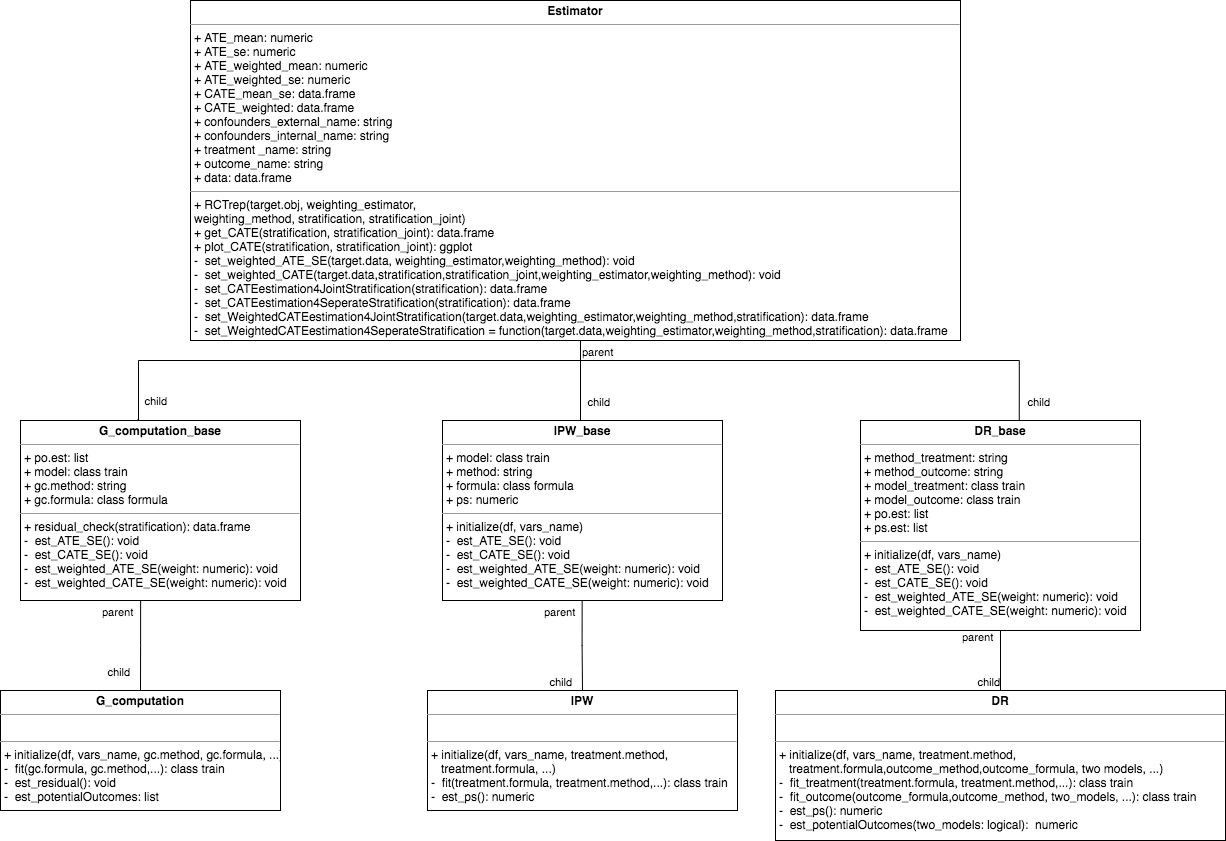

The diagram above was exported from draw.io. Its source (the exported page's mxGraphModel, read from the mxfile embedded in the PNG):
<mxGraphModel dx="1621" dy="2029" grid="1" gridSize="10" guides="1" tooltips="1" connect="1" arrows="1" fold="1" page="1" pageScale="1" pageWidth="827" pageHeight="1169" math="0" shadow="0">
  <root>
    <mxCell id="0" />
    <mxCell id="1" parent="0" />
    <mxCell id="OMrfmWGshTmciaxTsPED-2" value="&lt;p style=&quot;margin: 0px ; margin-top: 4px ; text-align: center&quot;&gt;&lt;b&gt;Estimator&lt;/b&gt;&lt;/p&gt;&lt;hr size=&quot;1&quot;&gt;&lt;p style=&quot;margin: 0px ; margin-left: 4px&quot;&gt;+ ATE_mean: numeric&lt;/p&gt;&lt;p style=&quot;margin: 0px ; margin-left: 4px&quot;&gt;+ ATE_se: numeric&lt;/p&gt;&lt;p style=&quot;margin: 0px ; margin-left: 4px&quot;&gt;+ ATE_weighted_mean: numeric&lt;/p&gt;&lt;p style=&quot;margin: 0px ; margin-left: 4px&quot;&gt;+ ATE_weighted_se: numeric&lt;/p&gt;&lt;p style=&quot;margin: 0px ; margin-left: 4px&quot;&gt;+ CATE_mean_se: data.frame&lt;/p&gt;&lt;p style=&quot;margin: 0px ; margin-left: 4px&quot;&gt;+ CATE_weighted: data.frame&lt;/p&gt;&lt;p style=&quot;margin: 0px ; margin-left: 4px&quot;&gt;+ confounders_external_name: string&lt;/p&gt;&lt;p style=&quot;margin: 0px ; margin-left: 4px&quot;&gt;+ confounders_internal_name: string&lt;/p&gt;&lt;p style=&quot;margin: 0px ; margin-left: 4px&quot;&gt;+ treatment _name: string&lt;/p&gt;&lt;p style=&quot;margin: 0px ; margin-left: 4px&quot;&gt;+ outcome_name: string&lt;/p&gt;&lt;p style=&quot;margin: 0px ; margin-left: 4px&quot;&gt;+ data: data.frame&lt;/p&gt;&lt;hr size=&quot;1&quot;&gt;&lt;p style=&quot;margin: 0px ; margin-left: 4px&quot;&gt;+ RCTrep(target.obj, weighting_estimator,&lt;/p&gt;&lt;p style=&quot;margin: 0px ; margin-left: 4px&quot;&gt;weighting_method, stratification, stratification_joint)&lt;/p&gt;&lt;p style=&quot;margin: 0px ; margin-left: 4px&quot;&gt;+ get_CATE(stratification, stratification_joint): data.frame&lt;/p&gt;&lt;p style=&quot;margin: 0px ; margin-left: 4px&quot;&gt;+ plot_CATE(stratification, stratification_joint): ggplot&lt;/p&gt;&lt;p style=&quot;margin: 0px ; margin-left: 4px&quot;&gt;-&amp;nbsp;&amp;nbsp;set_weighted_ATE_SE(target.data, weighting_estimator,weighting_method): void&lt;/p&gt;&lt;p style=&quot;margin: 0px ; margin-left: 4px&quot;&gt;-&amp;nbsp; set_weighted_CATE(target.data,stratification,stratification_joint,weighting_estimator,weighting_method): void&lt;/p&gt;&lt;p style=&quot;margin: 0px ; margin-left: 4px&quot;&gt;-&amp;nbsp; set_CATEestimation4JointStratification(stratification): data.frame&lt;/p&gt;&lt;p style=&quot;margin: 0px ; margin-left: 4px&quot;&gt;-&amp;nbsp;&amp;nbsp;set_CATEestimation4SeperateStratification(stratification): data.frame&lt;/p&gt;&lt;p style=&quot;margin: 0px ; margin-left: 4px&quot;&gt;-&amp;nbsp;&amp;nbsp;set_WeightedCATEestimation4JointStratification(target.data,weighting_estimator,weighting_method,stratification): data.frame&lt;/p&gt;&lt;p style=&quot;margin: 0px ; margin-left: 4px&quot;&gt;-&amp;nbsp;&amp;nbsp;set_WeightedCATEestimation4SeperateStratification = function(target.data,weighting_estimator,weighting_method,stratification): data.frame&lt;/p&gt;" style="verticalAlign=top;align=left;overflow=fill;fontSize=12;fontFamily=Helvetica;html=1;" parent="1" vertex="1">
      <mxGeometry x="250" y="-60" width="770" height="340" as="geometry" />
    </mxCell>
    <mxCell id="OMrfmWGshTmciaxTsPED-11" value="&lt;p style=&quot;margin: 0px ; margin-top: 4px ; text-align: center&quot;&gt;&lt;b&gt;G_computation_base&lt;/b&gt;&lt;/p&gt;&lt;hr size=&quot;1&quot;&gt;&lt;p style=&quot;margin: 0px ; margin-left: 4px&quot;&gt;+ po.est: list&lt;/p&gt;&lt;p style=&quot;margin: 0px ; margin-left: 4px&quot;&gt;+ model: class train&lt;br&gt;&lt;/p&gt;&lt;p style=&quot;margin: 0px ; margin-left: 4px&quot;&gt;+ gc.method: string&lt;/p&gt;&lt;p style=&quot;margin: 0px ; margin-left: 4px&quot;&gt;+ gc.formula: class formula&lt;/p&gt;&lt;hr size=&quot;1&quot;&gt;&lt;p style=&quot;margin: 0px ; margin-left: 4px&quot;&gt;+ residual_check(stratification): data.frame&lt;/p&gt;&lt;p style=&quot;margin: 0px ; margin-left: 4px&quot;&gt;-&amp;nbsp; est_ATE_SE(): void&lt;/p&gt;&lt;p style=&quot;margin: 0px ; margin-left: 4px&quot;&gt;-&amp;nbsp; est_CATE_SE(): void&lt;/p&gt;&lt;p style=&quot;margin: 0px ; margin-left: 4px&quot;&gt;-&amp;nbsp; est_weighted_ATE_SE(weight: numeric): void&lt;/p&gt;&lt;p style=&quot;margin: 0px ; margin-left: 4px&quot;&gt;-&amp;nbsp; est_weighted_CATE_SE(weight: numeric): void&lt;/p&gt;&lt;p style=&quot;margin: 0px ; margin-left: 4px&quot;&gt;&lt;br&gt;&lt;/p&gt;" style="verticalAlign=top;align=left;overflow=fill;fontSize=12;fontFamily=Helvetica;html=1;" parent="1" vertex="1">
      <mxGeometry x="80" y="360" width="280" height="180" as="geometry" />
    </mxCell>
    <mxCell id="OMrfmWGshTmciaxTsPED-12" value="&lt;p style=&quot;margin: 0px ; margin-top: 4px ; text-align: center&quot;&gt;&lt;b&gt;G_computation&lt;/b&gt;&lt;/p&gt;&lt;hr size=&quot;1&quot;&gt;&lt;p style=&quot;margin: 0px ; margin-left: 4px&quot;&gt;&lt;br&gt;&lt;/p&gt;&lt;hr size=&quot;1&quot;&gt;&lt;p style=&quot;margin: 0px ; margin-left: 4px&quot;&gt;+ initialize(df, vars_name, gc.method, gc.formula, ...)&lt;/p&gt;&lt;p style=&quot;margin: 0px ; margin-left: 4px&quot;&gt;-&amp;nbsp; fit(gc.formula, gc.method,...): class train&lt;/p&gt;&lt;p style=&quot;margin: 0px ; margin-left: 4px&quot;&gt;-&amp;nbsp; est_residual(): void&lt;/p&gt;&lt;p style=&quot;margin: 0px ; margin-left: 4px&quot;&gt;-&amp;nbsp; est_potentialOutcomes: list&lt;/p&gt;&lt;p style=&quot;margin: 0px ; margin-left: 4px&quot;&gt;&lt;br&gt;&lt;/p&gt;" style="verticalAlign=top;align=left;overflow=fill;fontSize=12;fontFamily=Helvetica;html=1;" parent="1" vertex="1">
      <mxGeometry x="60" y="630" width="280" height="120" as="geometry" />
    </mxCell>
    <mxCell id="OMrfmWGshTmciaxTsPED-14" value="&lt;p style=&quot;margin: 0px ; margin-top: 4px ; text-align: center&quot;&gt;&lt;b&gt;IPW_base&lt;/b&gt;&lt;/p&gt;&lt;hr size=&quot;1&quot;&gt;&lt;p style=&quot;margin: 0px ; margin-left: 4px&quot;&gt;&lt;span&gt;+ model: class train&lt;/span&gt;&lt;br&gt;&lt;/p&gt;&lt;p style=&quot;margin: 0px ; margin-left: 4px&quot;&gt;+ method: string&lt;/p&gt;&lt;p style=&quot;margin: 0px ; margin-left: 4px&quot;&gt;+ formula: class formula&lt;/p&gt;&lt;p style=&quot;margin: 0px ; margin-left: 4px&quot;&gt;+ ps: numeric&lt;/p&gt;&lt;hr size=&quot;1&quot;&gt;&lt;p style=&quot;margin: 0px ; margin-left: 4px&quot;&gt;+ initialize(df, vars_name)&lt;/p&gt;&lt;p style=&quot;margin: 0px ; margin-left: 4px&quot;&gt;&lt;span&gt;-&amp;nbsp; est_ATE_SE(): void&lt;/span&gt;&lt;br&gt;&lt;/p&gt;&lt;p style=&quot;margin: 0px ; margin-left: 4px&quot;&gt;-&amp;nbsp; est_CATE_SE(): void&lt;/p&gt;&lt;p style=&quot;margin: 0px ; margin-left: 4px&quot;&gt;-&amp;nbsp; est_weighted_ATE_SE(weight: numeric): void&lt;/p&gt;&lt;p style=&quot;margin: 0px ; margin-left: 4px&quot;&gt;-&amp;nbsp; est_weighted_CATE_SE(weight: numeric): void&lt;/p&gt;" style="verticalAlign=top;align=left;overflow=fill;fontSize=12;fontFamily=Helvetica;html=1;" parent="1" vertex="1">
      <mxGeometry x="502" y="360" width="280" height="180" as="geometry" />
    </mxCell>
    <mxCell id="OMrfmWGshTmciaxTsPED-15" value="&lt;p style=&quot;margin: 0px ; margin-top: 4px ; text-align: center&quot;&gt;&lt;b&gt;IPW&lt;/b&gt;&lt;/p&gt;&lt;hr size=&quot;1&quot;&gt;&lt;p style=&quot;margin: 0px ; margin-left: 4px&quot;&gt;&lt;br&gt;&lt;/p&gt;&lt;hr size=&quot;1&quot;&gt;&lt;p style=&quot;margin: 0px ; margin-left: 4px&quot;&gt;+ initialize(df, vars_name, treatment.method,&amp;nbsp;&lt;/p&gt;&lt;p style=&quot;margin: 0px ; margin-left: 4px&quot;&gt;&amp;nbsp; &amp;nbsp;treatment.formula, ...)&lt;/p&gt;&lt;p style=&quot;margin: 0px ; margin-left: 4px&quot;&gt;-&amp;nbsp; fit(treatment.formula, treatment.method,...): class train&lt;/p&gt;&lt;p style=&quot;margin: 0px ; margin-left: 4px&quot;&gt;-&amp;nbsp; est_ps(): numeric&lt;/p&gt;" style="verticalAlign=top;align=left;overflow=fill;fontSize=12;fontFamily=Helvetica;html=1;" parent="1" vertex="1">
      <mxGeometry x="487" y="630" width="310" height="120" as="geometry" />
    </mxCell>
    <mxCell id="OMrfmWGshTmciaxTsPED-16" value="&lt;p style=&quot;margin: 0px ; margin-top: 4px ; text-align: center&quot;&gt;&lt;b&gt;DR_base&lt;/b&gt;&lt;/p&gt;&lt;hr size=&quot;1&quot;&gt;&lt;p style=&quot;margin: 0px ; margin-left: 4px&quot;&gt;&lt;span&gt;+ method_treatment: string&lt;/span&gt;&lt;br&gt;&lt;/p&gt;&lt;p style=&quot;margin: 0px ; margin-left: 4px&quot;&gt;+ method_outcome: string&lt;/p&gt;&lt;p style=&quot;margin: 0px ; margin-left: 4px&quot;&gt;+ model_treatment: class train&lt;/p&gt;&lt;p style=&quot;margin: 0px ; margin-left: 4px&quot;&gt;+ model_outcome: class train&lt;/p&gt;&lt;p style=&quot;margin: 0px ; margin-left: 4px&quot;&gt;+ po.est: list&lt;/p&gt;&lt;p style=&quot;margin: 0px ; margin-left: 4px&quot;&gt;+ ps.est: list&lt;/p&gt;&lt;hr size=&quot;1&quot;&gt;&lt;p style=&quot;margin: 0px ; margin-left: 4px&quot;&gt;+ initialize(df, vars_name)&lt;/p&gt;&lt;p style=&quot;margin: 0px ; margin-left: 4px&quot;&gt;&lt;span&gt;-&amp;nbsp; est_ATE_SE(): void&lt;/span&gt;&lt;br&gt;&lt;/p&gt;&lt;p style=&quot;margin: 0px ; margin-left: 4px&quot;&gt;-&amp;nbsp; est_CATE_SE(): void&lt;/p&gt;&lt;p style=&quot;margin: 0px ; margin-left: 4px&quot;&gt;-&amp;nbsp; est_weighted_ATE_SE(weight: numeric): void&lt;/p&gt;&lt;p style=&quot;margin: 0px ; margin-left: 4px&quot;&gt;-&amp;nbsp; est_weighted_CATE_SE(weight: numeric): void&lt;/p&gt;" style="verticalAlign=top;align=left;overflow=fill;fontSize=12;fontFamily=Helvetica;html=1;" parent="1" vertex="1">
      <mxGeometry x="920" y="360" width="280" height="210" as="geometry" />
    </mxCell>
    <mxCell id="OMrfmWGshTmciaxTsPED-17" value="&lt;p style=&quot;margin: 0px ; margin-top: 4px ; text-align: center&quot;&gt;&lt;b&gt;DR&lt;/b&gt;&lt;/p&gt;&lt;hr size=&quot;1&quot;&gt;&lt;p style=&quot;margin: 0px ; margin-left: 4px&quot;&gt;&lt;br&gt;&lt;/p&gt;&lt;hr size=&quot;1&quot;&gt;&lt;p style=&quot;margin: 0px ; margin-left: 4px&quot;&gt;+ initialize(df, vars_name, treatment.method,&amp;nbsp;&lt;/p&gt;&lt;p style=&quot;margin: 0px ; margin-left: 4px&quot;&gt;&amp;nbsp; &amp;nbsp;treatment.formula,outcome_method,outcome_formula,&amp;nbsp;&lt;span&gt;two models,&amp;nbsp;&lt;/span&gt;&lt;span&gt;...)&lt;/span&gt;&lt;/p&gt;&lt;p style=&quot;margin: 0px ; margin-left: 4px&quot;&gt;-&amp;nbsp; fit_treatment(treatment.formula, treatment.method,...): class train&lt;/p&gt;&lt;p style=&quot;margin: 0px ; margin-left: 4px&quot;&gt;-&amp;nbsp; fit_outcome(outcome_formula,outcome_method, two_models, ...): class train&lt;/p&gt;&lt;p style=&quot;margin: 0px ; margin-left: 4px&quot;&gt;-&amp;nbsp; est_ps(): numeric&lt;/p&gt;&lt;p style=&quot;margin: 0px ; margin-left: 4px&quot;&gt;-&amp;nbsp; est_potentialOutcomes(two_models: logical):&amp;nbsp; numeric&lt;/p&gt;" style="verticalAlign=top;align=left;overflow=fill;fontSize=12;fontFamily=Helvetica;html=1;" parent="1" vertex="1">
      <mxGeometry x="835" y="630" width="450" height="150" as="geometry" />
    </mxCell>
    <mxCell id="OMrfmWGshTmciaxTsPED-19" value="" style="endArrow=none;html=1;edgeStyle=orthogonalEdgeStyle;rounded=0;entryX=0.416;entryY=-0.003;entryDx=0;entryDy=0;entryPerimeter=0;" parent="1" target="OMrfmWGshTmciaxTsPED-11" edge="1">
      <mxGeometry relative="1" as="geometry">
        <mxPoint x="640" y="280" as="sourcePoint" />
        <mxPoint x="198" y="350" as="targetPoint" />
        <Array as="points">
          <mxPoint x="640" y="300" />
          <mxPoint x="198" y="300" />
          <mxPoint x="198" y="360" />
        </Array>
      </mxGeometry>
    </mxCell>
    <mxCell id="OMrfmWGshTmciaxTsPED-20" value="parent" style="edgeLabel;resizable=0;html=1;align=left;verticalAlign=bottom;" parent="OMrfmWGshTmciaxTsPED-19" connectable="0" vertex="1">
      <mxGeometry x="-1" relative="1" as="geometry">
        <mxPoint y="20" as="offset" />
      </mxGeometry>
    </mxCell>
    <mxCell id="OMrfmWGshTmciaxTsPED-21" value="child" style="edgeLabel;resizable=0;html=1;align=right;verticalAlign=bottom;" parent="OMrfmWGshTmciaxTsPED-19" connectable="0" vertex="1">
      <mxGeometry x="1" relative="1" as="geometry">
        <mxPoint x="30" y="-10" as="offset" />
      </mxGeometry>
    </mxCell>
    <mxCell id="OMrfmWGshTmciaxTsPED-25" value="" style="endArrow=none;html=1;edgeStyle=orthogonalEdgeStyle;rounded=0;entryX=0.567;entryY=0.001;entryDx=0;entryDy=0;entryPerimeter=0;" parent="1" target="OMrfmWGshTmciaxTsPED-16" edge="1">
      <mxGeometry relative="1" as="geometry">
        <mxPoint x="640" y="300" as="sourcePoint" />
        <mxPoint x="1080" y="350" as="targetPoint" />
      </mxGeometry>
    </mxCell>
    <mxCell id="OMrfmWGshTmciaxTsPED-26" value="parent" style="edgeLabel;resizable=0;html=1;align=left;verticalAlign=bottom;" parent="OMrfmWGshTmciaxTsPED-25" connectable="0" vertex="1">
      <mxGeometry x="-1" relative="1" as="geometry" />
    </mxCell>
    <mxCell id="OMrfmWGshTmciaxTsPED-27" value="child" style="edgeLabel;resizable=0;html=1;align=right;verticalAlign=bottom;" parent="OMrfmWGshTmciaxTsPED-25" connectable="0" vertex="1">
      <mxGeometry x="1" relative="1" as="geometry">
        <mxPoint x="31" y="-10" as="offset" />
      </mxGeometry>
    </mxCell>
    <mxCell id="OMrfmWGshTmciaxTsPED-28" value="" style="endArrow=none;html=1;edgeStyle=orthogonalEdgeStyle;rounded=0;" parent="1" edge="1">
      <mxGeometry relative="1" as="geometry">
        <mxPoint x="640" y="290" as="sourcePoint" />
        <mxPoint x="640" y="360" as="targetPoint" />
      </mxGeometry>
    </mxCell>
    <mxCell id="OMrfmWGshTmciaxTsPED-30" value="child" style="edgeLabel;resizable=0;html=1;align=right;verticalAlign=bottom;" parent="OMrfmWGshTmciaxTsPED-28" connectable="0" vertex="1">
      <mxGeometry x="1" relative="1" as="geometry">
        <mxPoint x="30" y="-10" as="offset" />
      </mxGeometry>
    </mxCell>
    <mxCell id="OMrfmWGshTmciaxTsPED-38" value="" style="endArrow=none;html=1;edgeStyle=orthogonalEdgeStyle;rounded=0;exitX=0.5;exitY=1;exitDx=0;exitDy=0;entryX=0.5;entryY=0;entryDx=0;entryDy=0;" parent="1" target="OMrfmWGshTmciaxTsPED-15" edge="1">
      <mxGeometry relative="1" as="geometry">
        <mxPoint x="641.64" y="540" as="sourcePoint" />
        <mxPoint x="641.64" y="600" as="targetPoint" />
      </mxGeometry>
    </mxCell>
    <mxCell id="OMrfmWGshTmciaxTsPED-39" value="parent" style="edgeLabel;resizable=0;html=1;align=left;verticalAlign=bottom;" parent="OMrfmWGshTmciaxTsPED-38" connectable="0" vertex="1">
      <mxGeometry x="-1" relative="1" as="geometry">
        <mxPoint x="-40" y="20" as="offset" />
      </mxGeometry>
    </mxCell>
    <mxCell id="OMrfmWGshTmciaxTsPED-40" value="child" style="edgeLabel;resizable=0;html=1;align=right;verticalAlign=bottom;" parent="OMrfmWGshTmciaxTsPED-38" connectable="0" vertex="1">
      <mxGeometry x="1" relative="1" as="geometry">
        <mxPoint x="-10" as="offset" />
      </mxGeometry>
    </mxCell>
    <mxCell id="OMrfmWGshTmciaxTsPED-45" value="" style="endArrow=none;html=1;edgeStyle=orthogonalEdgeStyle;rounded=0;exitX=0.5;exitY=1;exitDx=0;exitDy=0;entryX=0.5;entryY=0;entryDx=0;entryDy=0;" parent="1" source="OMrfmWGshTmciaxTsPED-16" target="OMrfmWGshTmciaxTsPED-17" edge="1">
      <mxGeometry relative="1" as="geometry">
        <mxPoint x="930" y="610" as="sourcePoint" />
        <mxPoint x="1090" y="610" as="targetPoint" />
      </mxGeometry>
    </mxCell>
    <mxCell id="OMrfmWGshTmciaxTsPED-46" value="parent" style="edgeLabel;resizable=0;html=1;align=left;verticalAlign=bottom;" parent="OMrfmWGshTmciaxTsPED-45" connectable="0" vertex="1">
      <mxGeometry x="-1" relative="1" as="geometry">
        <mxPoint x="-40" y="15" as="offset" />
      </mxGeometry>
    </mxCell>
    <mxCell id="OMrfmWGshTmciaxTsPED-47" value="child" style="edgeLabel;resizable=0;html=1;align=right;verticalAlign=bottom;" parent="OMrfmWGshTmciaxTsPED-45" connectable="0" vertex="1">
      <mxGeometry x="1" relative="1" as="geometry" />
    </mxCell>
    <mxCell id="OMrfmWGshTmciaxTsPED-48" value="" style="endArrow=none;html=1;edgeStyle=orthogonalEdgeStyle;rounded=0;exitX=0.429;exitY=1;exitDx=0;exitDy=0;exitPerimeter=0;entryX=0.5;entryY=0;entryDx=0;entryDy=0;" parent="1" source="OMrfmWGshTmciaxTsPED-11" target="OMrfmWGshTmciaxTsPED-12" edge="1">
      <mxGeometry relative="1" as="geometry">
        <mxPoint x="420" y="590" as="sourcePoint" />
        <mxPoint x="580" y="590" as="targetPoint" />
      </mxGeometry>
    </mxCell>
    <mxCell id="OMrfmWGshTmciaxTsPED-49" value="parent" style="edgeLabel;resizable=0;html=1;align=left;verticalAlign=bottom;" parent="OMrfmWGshTmciaxTsPED-48" connectable="0" vertex="1">
      <mxGeometry x="-1" relative="1" as="geometry">
        <mxPoint x="-40" y="20" as="offset" />
      </mxGeometry>
    </mxCell>
    <mxCell id="OMrfmWGshTmciaxTsPED-50" value="child" style="edgeLabel;resizable=0;html=1;align=right;verticalAlign=bottom;" parent="OMrfmWGshTmciaxTsPED-48" connectable="0" vertex="1">
      <mxGeometry x="1" relative="1" as="geometry">
        <mxPoint x="-10" y="-10" as="offset" />
      </mxGeometry>
    </mxCell>
  </root>
</mxGraphModel>